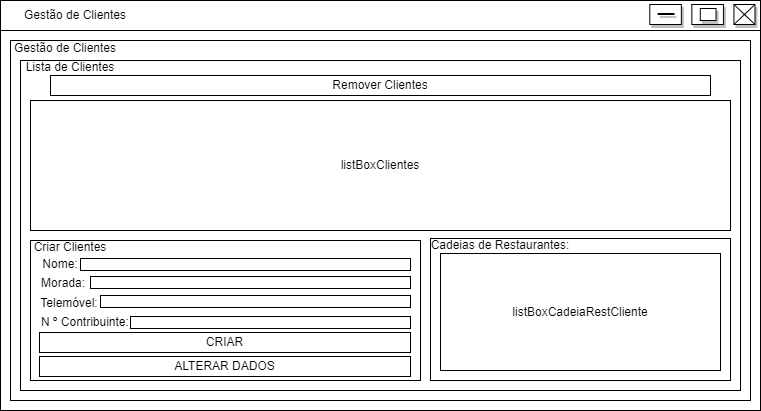

The diagram above was exported from draw.io. Its source (the exported page's mxGraphModel, read from the mxfile embedded in the PNG):
<mxGraphModel dx="868" dy="425" grid="1" gridSize="10" guides="1" tooltips="1" connect="1" arrows="1" fold="1" page="1" pageScale="1" pageWidth="827" pageHeight="1169" math="0" shadow="0">
  <root>
    <mxCell id="0" />
    <mxCell id="1" parent="0" />
    <mxCell id="E8l-hcEL1v2it0YrihcG-3" value="" style="group" vertex="1" connectable="0" parent="1">
      <mxGeometry x="40" y="40" width="760" height="410" as="geometry" />
    </mxCell>
    <mxCell id="E8l-hcEL1v2it0YrihcG-1" value="" style="rounded=0;whiteSpace=wrap;html=1;" vertex="1" parent="E8l-hcEL1v2it0YrihcG-3">
      <mxGeometry width="760" height="410" as="geometry" />
    </mxCell>
    <mxCell id="E8l-hcEL1v2it0YrihcG-2" value="" style="rounded=0;whiteSpace=wrap;html=1;" vertex="1" parent="E8l-hcEL1v2it0YrihcG-3">
      <mxGeometry width="760" height="30" as="geometry" />
    </mxCell>
    <mxCell id="E8l-hcEL1v2it0YrihcG-4" value="Gestão de Clientes" style="text;html=1;strokeColor=none;fillColor=none;align=center;verticalAlign=middle;whiteSpace=wrap;rounded=0;" vertex="1" parent="E8l-hcEL1v2it0YrihcG-3">
      <mxGeometry x="20" width="110" height="30" as="geometry" />
    </mxCell>
    <mxCell id="E8l-hcEL1v2it0YrihcG-6" value="" style="rounded=0;whiteSpace=wrap;html=1;" vertex="1" parent="E8l-hcEL1v2it0YrihcG-3">
      <mxGeometry x="10" y="40" width="740" height="360" as="geometry" />
    </mxCell>
    <mxCell id="E8l-hcEL1v2it0YrihcG-8" value="" style="rounded=0;whiteSpace=wrap;html=1;" vertex="1" parent="E8l-hcEL1v2it0YrihcG-3">
      <mxGeometry x="20" y="60" width="720" height="330" as="geometry" />
    </mxCell>
    <mxCell id="E8l-hcEL1v2it0YrihcG-9" value="Lista de Clientes" style="text;html=1;strokeColor=none;fillColor=none;align=center;verticalAlign=middle;whiteSpace=wrap;rounded=0;" vertex="1" parent="E8l-hcEL1v2it0YrihcG-3">
      <mxGeometry x="20" y="62" width="100" height="10" as="geometry" />
    </mxCell>
    <mxCell id="E8l-hcEL1v2it0YrihcG-10" value="Remover Clientes" style="rounded=0;whiteSpace=wrap;html=1;" vertex="1" parent="E8l-hcEL1v2it0YrihcG-3">
      <mxGeometry x="50" y="75" width="660" height="20" as="geometry" />
    </mxCell>
    <mxCell id="E8l-hcEL1v2it0YrihcG-11" value="listBoxClientes" style="rounded=0;whiteSpace=wrap;html=1;" vertex="1" parent="E8l-hcEL1v2it0YrihcG-3">
      <mxGeometry x="30" y="100" width="700" height="130" as="geometry" />
    </mxCell>
    <mxCell id="E8l-hcEL1v2it0YrihcG-12" value="" style="rounded=0;whiteSpace=wrap;html=1;" vertex="1" parent="E8l-hcEL1v2it0YrihcG-3">
      <mxGeometry x="30" y="240" width="390" height="140" as="geometry" />
    </mxCell>
    <mxCell id="E8l-hcEL1v2it0YrihcG-13" value="Criar Clientes" style="text;html=1;strokeColor=none;fillColor=none;align=center;verticalAlign=middle;whiteSpace=wrap;rounded=0;" vertex="1" parent="E8l-hcEL1v2it0YrihcG-3">
      <mxGeometry x="30" y="242" width="80" height="10" as="geometry" />
    </mxCell>
    <mxCell id="E8l-hcEL1v2it0YrihcG-15" value="Nome:" style="text;html=1;strokeColor=none;fillColor=none;align=center;verticalAlign=middle;whiteSpace=wrap;rounded=0;" vertex="1" parent="E8l-hcEL1v2it0YrihcG-3">
      <mxGeometry x="30" y="249" width="60" height="30" as="geometry" />
    </mxCell>
    <mxCell id="E8l-hcEL1v2it0YrihcG-16" value="Morada:" style="text;html=1;strokeColor=none;fillColor=none;align=center;verticalAlign=middle;whiteSpace=wrap;rounded=0;" vertex="1" parent="E8l-hcEL1v2it0YrihcG-3">
      <mxGeometry x="33" y="268" width="60" height="30" as="geometry" />
    </mxCell>
    <mxCell id="E8l-hcEL1v2it0YrihcG-17" value="Telemóvel:" style="text;html=1;strokeColor=none;fillColor=none;align=center;verticalAlign=middle;whiteSpace=wrap;rounded=0;" vertex="1" parent="E8l-hcEL1v2it0YrihcG-3">
      <mxGeometry x="39" y="288" width="60" height="30" as="geometry" />
    </mxCell>
    <mxCell id="E8l-hcEL1v2it0YrihcG-18" value="N º Contribuinte:" style="text;html=1;strokeColor=none;fillColor=none;align=center;verticalAlign=middle;whiteSpace=wrap;rounded=0;" vertex="1" parent="E8l-hcEL1v2it0YrihcG-3">
      <mxGeometry x="35" y="307" width="100" height="30" as="geometry" />
    </mxCell>
    <mxCell id="E8l-hcEL1v2it0YrihcG-20" value="" style="rounded=0;whiteSpace=wrap;html=1;" vertex="1" parent="E8l-hcEL1v2it0YrihcG-3">
      <mxGeometry x="80" y="258" width="330" height="12" as="geometry" />
    </mxCell>
    <mxCell id="E8l-hcEL1v2it0YrihcG-21" value="" style="rounded=0;whiteSpace=wrap;html=1;" vertex="1" parent="E8l-hcEL1v2it0YrihcG-3">
      <mxGeometry x="90" y="276" width="320" height="12" as="geometry" />
    </mxCell>
    <mxCell id="E8l-hcEL1v2it0YrihcG-22" value="" style="rounded=0;whiteSpace=wrap;html=1;" vertex="1" parent="E8l-hcEL1v2it0YrihcG-3">
      <mxGeometry x="100" y="295" width="310" height="12" as="geometry" />
    </mxCell>
    <mxCell id="E8l-hcEL1v2it0YrihcG-23" value="" style="rounded=0;whiteSpace=wrap;html=1;" vertex="1" parent="E8l-hcEL1v2it0YrihcG-3">
      <mxGeometry x="130" y="316" width="280" height="12" as="geometry" />
    </mxCell>
    <mxCell id="E8l-hcEL1v2it0YrihcG-24" value="CRIAR" style="rounded=0;whiteSpace=wrap;html=1;" vertex="1" parent="E8l-hcEL1v2it0YrihcG-3">
      <mxGeometry x="39" y="332" width="371" height="20" as="geometry" />
    </mxCell>
    <mxCell id="E8l-hcEL1v2it0YrihcG-27" value="" style="rounded=0;whiteSpace=wrap;html=1;" vertex="1" parent="E8l-hcEL1v2it0YrihcG-3">
      <mxGeometry x="430" y="238" width="300" height="142" as="geometry" />
    </mxCell>
    <mxCell id="E8l-hcEL1v2it0YrihcG-28" value="Cadeias de Restaurantes:" style="text;html=1;strokeColor=none;fillColor=none;align=center;verticalAlign=middle;whiteSpace=wrap;rounded=0;" vertex="1" parent="E8l-hcEL1v2it0YrihcG-3">
      <mxGeometry x="425" y="240" width="150" height="10" as="geometry" />
    </mxCell>
    <mxCell id="E8l-hcEL1v2it0YrihcG-29" value="listBoxCadeiaRestCliente" style="rounded=0;whiteSpace=wrap;html=1;" vertex="1" parent="E8l-hcEL1v2it0YrihcG-3">
      <mxGeometry x="440" y="253" width="280" height="117" as="geometry" />
    </mxCell>
    <mxCell id="E8l-hcEL1v2it0YrihcG-7" value="Gestão de Clientes" style="text;html=1;strokeColor=none;fillColor=none;align=center;verticalAlign=middle;whiteSpace=wrap;rounded=0;" vertex="1" parent="1">
      <mxGeometry x="50" y="83" width="110" height="10" as="geometry" />
    </mxCell>
    <mxCell id="E8l-hcEL1v2it0YrihcG-25" value="ALTERAR DADOS" style="rounded=0;whiteSpace=wrap;html=1;" vertex="1" parent="1">
      <mxGeometry x="79" y="396" width="371" height="20" as="geometry" />
    </mxCell>
    <mxCell id="E8l-hcEL1v2it0YrihcG-30" value="" style="rounded=0;whiteSpace=wrap;html=1;shadow=1;glass=0;sketch=0;gradientColor=none;" vertex="1" parent="1">
      <mxGeometry x="773.4415584415583" y="44" width="21.038961038961034" height="20" as="geometry" />
    </mxCell>
    <mxCell id="E8l-hcEL1v2it0YrihcG-31" value="" style="endArrow=none;html=1;rounded=0;exitX=0;exitY=0;exitDx=0;exitDy=0;entryX=1;entryY=1;entryDx=0;entryDy=0;" edge="1" parent="1" source="E8l-hcEL1v2it0YrihcG-30" target="E8l-hcEL1v2it0YrihcG-30">
      <mxGeometry width="50" height="50" relative="1" as="geometry">
        <mxPoint x="716.1036363636362" y="509" as="sourcePoint" />
        <mxPoint x="768.7010389610389" y="459" as="targetPoint" />
      </mxGeometry>
    </mxCell>
    <mxCell id="E8l-hcEL1v2it0YrihcG-32" value="" style="endArrow=none;html=1;rounded=0;exitX=0;exitY=1;exitDx=0;exitDy=0;entryX=1;entryY=0;entryDx=0;entryDy=0;" edge="1" parent="1" source="E8l-hcEL1v2it0YrihcG-30" target="E8l-hcEL1v2it0YrihcG-30">
      <mxGeometry width="50" height="50" relative="1" as="geometry">
        <mxPoint x="347.9218181818181" y="279" as="sourcePoint" />
        <mxPoint x="400.5192207792207" y="229" as="targetPoint" />
      </mxGeometry>
    </mxCell>
    <mxCell id="E8l-hcEL1v2it0YrihcG-33" value="" style="group" vertex="1" connectable="0" parent="1">
      <mxGeometry x="731.3636363636361" y="44" width="31.55844155844155" height="20" as="geometry" />
    </mxCell>
    <mxCell id="E8l-hcEL1v2it0YrihcG-34" value="" style="rounded=0;whiteSpace=wrap;html=1;shadow=1;glass=0;sketch=0;gradientColor=none;" vertex="1" parent="E8l-hcEL1v2it0YrihcG-33">
      <mxGeometry width="31.55844155844155" height="20" as="geometry" />
    </mxCell>
    <mxCell id="E8l-hcEL1v2it0YrihcG-35" value="" style="rounded=0;whiteSpace=wrap;html=1;shadow=1;glass=0;sketch=0;gradientColor=none;" vertex="1" parent="E8l-hcEL1v2it0YrihcG-33">
      <mxGeometry x="8.415584415584414" y="4" width="15.779220779220775" height="12" as="geometry" />
    </mxCell>
    <mxCell id="E8l-hcEL1v2it0YrihcG-36" value="" style="rounded=0;whiteSpace=wrap;html=1;shadow=1;glass=0;sketch=0;gradientColor=none;" vertex="1" parent="1">
      <mxGeometry x="689.2857142857142" y="44" width="31.55844155844155" height="20" as="geometry" />
    </mxCell>
    <mxCell id="E8l-hcEL1v2it0YrihcG-37" value="" style="rounded=0;whiteSpace=wrap;html=1;shadow=1;glass=0;sketch=0;gradientColor=none;" vertex="1" parent="1">
      <mxGeometry x="697.7012987012986" y="53" width="15.779220779220775" height="1" as="geometry" />
    </mxCell>
  </root>
</mxGraphModel>